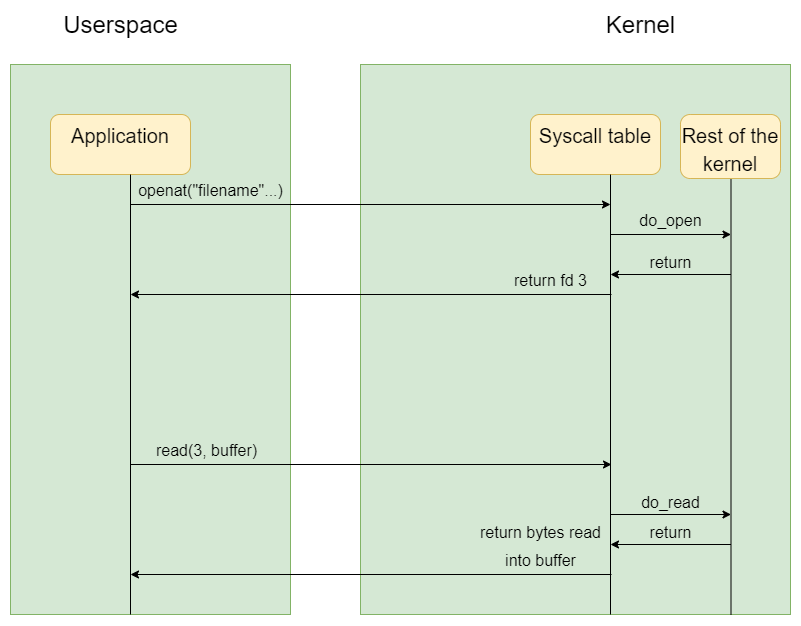

The diagram above was exported from draw.io. Its source (the exported page's mxGraphModel, read from the mxfile embedded in the PNG):
<mxGraphModel dx="1502" dy="835" grid="1" gridSize="10" guides="1" tooltips="1" connect="1" arrows="1" fold="1" page="1" pageScale="1" pageWidth="827" pageHeight="1169" math="0" shadow="0">
  <root>
    <mxCell id="0" />
    <mxCell id="1" parent="0" />
    <mxCell id="4MZHcuvPAiXwXSAbZaK5-2" value="" style="rounded=0;whiteSpace=wrap;html=1;fillColor=#d5e8d4;strokeColor=#82b366;" vertex="1" parent="1">
      <mxGeometry x="10" y="200" width="280" height="550" as="geometry" />
    </mxCell>
    <mxCell id="4MZHcuvPAiXwXSAbZaK5-3" value="" style="rounded=0;whiteSpace=wrap;html=1;fillColor=#d5e8d4;strokeColor=#82b366;" vertex="1" parent="1">
      <mxGeometry x="360" y="200" width="430" height="550" as="geometry" />
    </mxCell>
    <mxCell id="4MZHcuvPAiXwXSAbZaK5-4" value="Userspace" style="text;html=1;strokeColor=none;fillColor=none;align=center;verticalAlign=middle;whiteSpace=wrap;rounded=0;fontSize=24;" vertex="1" parent="1">
      <mxGeometry x="29.5" y="150" width="181" height="20" as="geometry" />
    </mxCell>
    <mxCell id="4MZHcuvPAiXwXSAbZaK5-7" value="Kernel" style="text;html=1;strokeColor=none;fillColor=none;align=center;verticalAlign=middle;whiteSpace=wrap;rounded=0;fontSize=24;" vertex="1" parent="1">
      <mxGeometry x="549.5" y="150" width="181" height="20" as="geometry" />
    </mxCell>
    <mxCell id="4MZHcuvPAiXwXSAbZaK5-8" value="&lt;font style=&quot;font-size: 20px&quot;&gt;Application&lt;/font&gt;" style="rounded=1;whiteSpace=wrap;html=1;fontSize=24;fillColor=#fff2cc;strokeColor=#d6b656;verticalAlign=top;" vertex="1" parent="1">
      <mxGeometry x="50" y="250" width="140" height="60" as="geometry" />
    </mxCell>
    <mxCell id="4MZHcuvPAiXwXSAbZaK5-10" value="&lt;font style=&quot;font-size: 20px&quot;&gt;Syscall table&lt;/font&gt;" style="rounded=1;whiteSpace=wrap;html=1;fontSize=24;verticalAlign=top;fillColor=#fff2cc;strokeColor=#d6b656;" vertex="1" parent="1">
      <mxGeometry x="530" y="250" width="130" height="60" as="geometry" />
    </mxCell>
    <mxCell id="4MZHcuvPAiXwXSAbZaK5-14" style="edgeStyle=orthogonalEdgeStyle;rounded=0;orthogonalLoop=1;jettySize=auto;html=1;exitX=0.5;exitY=1;exitDx=0;exitDy=0;fontSize=24;" edge="1" parent="1" source="4MZHcuvPAiXwXSAbZaK5-11" target="4MZHcuvPAiXwXSAbZaK5-11">
      <mxGeometry relative="1" as="geometry" />
    </mxCell>
    <mxCell id="4MZHcuvPAiXwXSAbZaK5-19" value="" style="endArrow=none;html=1;fontSize=24;startSize=0;endSize=0;" edge="1" parent="1">
      <mxGeometry width="50" height="50" relative="1" as="geometry">
        <mxPoint x="130" y="750" as="sourcePoint" />
        <mxPoint x="130" y="310" as="targetPoint" />
      </mxGeometry>
    </mxCell>
    <mxCell id="4MZHcuvPAiXwXSAbZaK5-20" value="" style="endArrow=none;html=1;fontSize=24;startSize=0;endSize=0;" edge="1" parent="1">
      <mxGeometry width="50" height="50" relative="1" as="geometry">
        <mxPoint x="610" y="750" as="sourcePoint" />
        <mxPoint x="610" y="310" as="targetPoint" />
      </mxGeometry>
    </mxCell>
    <mxCell id="4MZHcuvPAiXwXSAbZaK5-21" value="" style="endArrow=none;html=1;fontSize=24;startSize=0;endSize=0;" edge="1" parent="1">
      <mxGeometry width="50" height="50" relative="1" as="geometry">
        <mxPoint x="730.5" y="750" as="sourcePoint" />
        <mxPoint x="730.5" y="310" as="targetPoint" />
      </mxGeometry>
    </mxCell>
    <mxCell id="4MZHcuvPAiXwXSAbZaK5-11" value="&lt;span style=&quot;font-size: 20px&quot;&gt;Rest of the kernel&lt;/span&gt;" style="rounded=1;whiteSpace=wrap;html=1;fontSize=24;verticalAlign=top;fillColor=#fff2cc;strokeColor=#d6b656;" vertex="1" parent="1">
      <mxGeometry x="680" y="250" width="100" height="64" as="geometry" />
    </mxCell>
    <mxCell id="4MZHcuvPAiXwXSAbZaK5-22" value="&lt;font style=&quot;font-size: 16px&quot;&gt;openat(&quot;filename&quot;...)&lt;/font&gt;" style="endArrow=classic;startArrow=none;html=1;fontSize=24;startSize=6;endSize=6;startFill=0;verticalAlign=bottom;labelBackgroundColor=none;" edge="1" parent="1">
      <mxGeometry x="-0.6667" width="50" height="50" relative="1" as="geometry">
        <mxPoint x="130" y="340" as="sourcePoint" />
        <mxPoint x="610" y="340" as="targetPoint" />
        <mxPoint as="offset" />
      </mxGeometry>
    </mxCell>
    <mxCell id="4MZHcuvPAiXwXSAbZaK5-24" value="&lt;font style=&quot;font-size: 16px&quot;&gt;do_open&lt;/font&gt;" style="endArrow=classic;startArrow=none;html=1;fontSize=24;startSize=6;endSize=6;startFill=0;verticalAlign=bottom;labelBackgroundColor=none;" edge="1" parent="1">
      <mxGeometry width="50" height="50" relative="1" as="geometry">
        <mxPoint x="610" y="370" as="sourcePoint" />
        <mxPoint x="730.5" y="370" as="targetPoint" />
      </mxGeometry>
    </mxCell>
    <mxCell id="4MZHcuvPAiXwXSAbZaK5-25" value="&lt;font style=&quot;font-size: 16px;&quot;&gt;return&lt;/font&gt;" style="endArrow=none;startArrow=classic;html=1;fontSize=16;startSize=6;endSize=6;startFill=1;verticalAlign=bottom;labelBackgroundColor=none;endFill=0;" edge="1" parent="1">
      <mxGeometry width="50" height="50" relative="1" as="geometry">
        <mxPoint x="610" y="410" as="sourcePoint" />
        <mxPoint x="730.5" y="410" as="targetPoint" />
      </mxGeometry>
    </mxCell>
    <mxCell id="4MZHcuvPAiXwXSAbZaK5-27" value="&lt;font style=&quot;font-size: 16px&quot;&gt;return fd 3&lt;/font&gt;" style="endArrow=none;startArrow=classic;html=1;fontSize=24;startSize=6;endSize=6;startFill=1;verticalAlign=bottom;labelBackgroundColor=none;endFill=0;" edge="1" parent="1">
      <mxGeometry x="0.7464" width="50" height="50" relative="1" as="geometry">
        <mxPoint x="130" y="430" as="sourcePoint" />
        <mxPoint x="611" y="430" as="targetPoint" />
        <mxPoint as="offset" />
      </mxGeometry>
    </mxCell>
    <mxCell id="4MZHcuvPAiXwXSAbZaK5-28" value="&lt;font style=&quot;font-size: 16px&quot;&gt;read(3, buffer)&lt;/font&gt;" style="endArrow=classic;startArrow=none;html=1;fontSize=24;startSize=6;endSize=6;startFill=0;verticalAlign=bottom;labelBackgroundColor=none;" edge="1" parent="1">
      <mxGeometry x="-0.685" width="50" height="50" relative="1" as="geometry">
        <mxPoint x="130" y="600" as="sourcePoint" />
        <mxPoint x="611" y="600" as="targetPoint" />
        <mxPoint as="offset" />
      </mxGeometry>
    </mxCell>
    <mxCell id="4MZHcuvPAiXwXSAbZaK5-29" value="do_read" style="endArrow=classic;startArrow=none;html=1;fontSize=16;startSize=6;endSize=6;startFill=0;verticalAlign=bottom;labelBackgroundColor=none;" edge="1" parent="1">
      <mxGeometry width="50" height="50" relative="1" as="geometry">
        <mxPoint x="610" y="650" as="sourcePoint" />
        <mxPoint x="730.5" y="650" as="targetPoint" />
      </mxGeometry>
    </mxCell>
    <mxCell id="4MZHcuvPAiXwXSAbZaK5-30" value="return" style="endArrow=none;startArrow=classic;html=1;fontSize=16;startSize=6;endSize=6;startFill=1;verticalAlign=bottom;labelBackgroundColor=none;endFill=0;" edge="1" parent="1">
      <mxGeometry width="50" height="50" relative="1" as="geometry">
        <mxPoint x="610" y="680" as="sourcePoint" />
        <mxPoint x="730.5" y="680" as="targetPoint" />
      </mxGeometry>
    </mxCell>
    <mxCell id="4MZHcuvPAiXwXSAbZaK5-31" value="&lt;font style=&quot;font-size: 16px&quot;&gt;return bytes read&lt;br&gt;into buffer&lt;/font&gt;" style="endArrow=none;startArrow=classic;html=1;fontSize=24;startSize=6;endSize=6;startFill=1;verticalAlign=bottom;labelBackgroundColor=none;endFill=0;" edge="1" parent="1">
      <mxGeometry x="0.7048" width="50" height="50" relative="1" as="geometry">
        <mxPoint x="130" y="710" as="sourcePoint" />
        <mxPoint x="611" y="710" as="targetPoint" />
        <mxPoint as="offset" />
      </mxGeometry>
    </mxCell>
  </root>
</mxGraphModel>